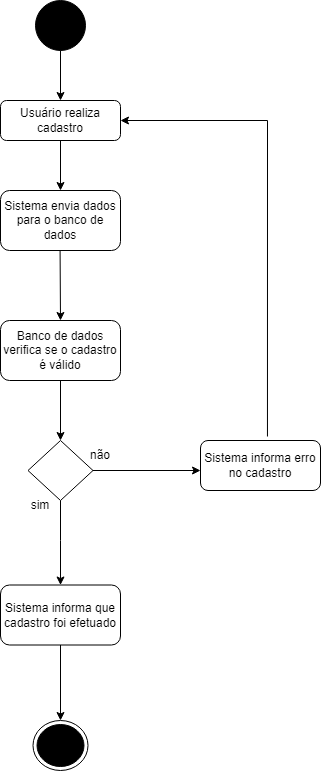

The diagram above was exported from draw.io. Its source (the exported page's mxGraphModel, read from the mxfile embedded in the PNG):
<mxGraphModel dx="856" dy="443" grid="1" gridSize="10" guides="1" tooltips="1" connect="1" arrows="1" fold="1" page="1" pageScale="1" pageWidth="827" pageHeight="1169" math="0" shadow="0">
  <root>
    <mxCell id="0" />
    <mxCell id="1" parent="0" />
    <mxCell id="OX_9k9TDTMNO0YWWmmlE-2" value="Usuário realiza cadastro" style="rounded=1;whiteSpace=wrap;html=1;fontSize=12;glass=0;strokeWidth=1;shadow=0;" parent="1" vertex="1">
      <mxGeometry x="160" y="100" width="120" height="40" as="geometry" />
    </mxCell>
    <mxCell id="OX_9k9TDTMNO0YWWmmlE-3" value="Sistema informa erro no cadastro" style="rounded=1;whiteSpace=wrap;html=1;fontSize=12;glass=0;strokeWidth=1;shadow=0;" parent="1" vertex="1">
      <mxGeometry x="360" y="440" width="120" height="50" as="geometry" />
    </mxCell>
    <mxCell id="OX_9k9TDTMNO0YWWmmlE-4" value="Banco de dados verifica se o cadastro é válido" style="rounded=1;whiteSpace=wrap;html=1;fontSize=12;glass=0;strokeWidth=1;shadow=0;" parent="1" vertex="1">
      <mxGeometry x="160" y="320" width="120" height="60" as="geometry" />
    </mxCell>
    <mxCell id="OX_9k9TDTMNO0YWWmmlE-5" value="Sistema informa que cadastro foi efetuado" style="rounded=1;whiteSpace=wrap;html=1;fontSize=12;glass=0;strokeWidth=1;shadow=0;" parent="1" vertex="1">
      <mxGeometry x="160" y="584.5" width="120" height="60" as="geometry" />
    </mxCell>
    <mxCell id="OX_9k9TDTMNO0YWWmmlE-6" value="" style="verticalLabelPosition=bottom;verticalAlign=top;html=1;shape=mxgraph.flowchart.on-page_reference;fillColor=#000000;" parent="1" vertex="1">
      <mxGeometry x="195" width="50" height="50" as="geometry" />
    </mxCell>
    <mxCell id="OX_9k9TDTMNO0YWWmmlE-7" value="" style="endArrow=classic;html=1;rounded=0;entryX=0.5;entryY=0;entryDx=0;entryDy=0;" parent="1" target="OX_9k9TDTMNO0YWWmmlE-2" edge="1">
      <mxGeometry width="50" height="50" relative="1" as="geometry">
        <mxPoint x="220" y="50" as="sourcePoint" />
        <mxPoint x="390" y="300" as="targetPoint" />
        <Array as="points">
          <mxPoint x="220" y="50" />
        </Array>
      </mxGeometry>
    </mxCell>
    <mxCell id="OX_9k9TDTMNO0YWWmmlE-8" value="Sistema envia dados para o banco de dados" style="rounded=1;whiteSpace=wrap;html=1;" parent="1" vertex="1">
      <mxGeometry x="160" y="190" width="120" height="60" as="geometry" />
    </mxCell>
    <mxCell id="OX_9k9TDTMNO0YWWmmlE-9" value="" style="endArrow=classic;html=1;rounded=0;entryX=0.5;entryY=0;entryDx=0;entryDy=0;exitX=0.5;exitY=1;exitDx=0;exitDy=0;" parent="1" source="OX_9k9TDTMNO0YWWmmlE-2" target="OX_9k9TDTMNO0YWWmmlE-8" edge="1">
      <mxGeometry width="50" height="50" relative="1" as="geometry">
        <mxPoint x="210" y="190" as="sourcePoint" />
        <mxPoint x="260" y="140" as="targetPoint" />
      </mxGeometry>
    </mxCell>
    <mxCell id="OX_9k9TDTMNO0YWWmmlE-10" value="" style="endArrow=classic;html=1;rounded=0;entryX=0.5;entryY=0;entryDx=0;entryDy=0;" parent="1" target="OX_9k9TDTMNO0YWWmmlE-4" edge="1">
      <mxGeometry width="50" height="50" relative="1" as="geometry">
        <mxPoint x="219.58" y="250" as="sourcePoint" />
        <mxPoint x="219.58" y="310" as="targetPoint" />
      </mxGeometry>
    </mxCell>
    <mxCell id="OX_9k9TDTMNO0YWWmmlE-11" value="" style="rhombus;whiteSpace=wrap;html=1;shadow=0;fontFamily=Helvetica;fontSize=12;align=center;strokeWidth=1;spacing=6;spacingTop=-4;" parent="1" vertex="1">
      <mxGeometry x="187.5" y="440" width="65" height="60" as="geometry" />
    </mxCell>
    <mxCell id="OX_9k9TDTMNO0YWWmmlE-12" value="" style="endArrow=classic;html=1;rounded=0;exitX=0.5;exitY=1;exitDx=0;exitDy=0;entryX=0.5;entryY=0;entryDx=0;entryDy=0;" parent="1" source="OX_9k9TDTMNO0YWWmmlE-11" target="OX_9k9TDTMNO0YWWmmlE-5" edge="1">
      <mxGeometry width="50" height="50" relative="1" as="geometry">
        <mxPoint x="210" y="560" as="sourcePoint" />
        <mxPoint x="220" y="570" as="targetPoint" />
        <Array as="points">
          <mxPoint x="220" y="540" />
        </Array>
      </mxGeometry>
    </mxCell>
    <mxCell id="OX_9k9TDTMNO0YWWmmlE-13" value="" style="endArrow=classic;html=1;rounded=0;exitX=0.5;exitY=1;exitDx=0;exitDy=0;" parent="1" source="OX_9k9TDTMNO0YWWmmlE-4" target="OX_9k9TDTMNO0YWWmmlE-11" edge="1">
      <mxGeometry width="50" height="50" relative="1" as="geometry">
        <mxPoint x="380" y="500" as="sourcePoint" />
        <mxPoint x="430" y="450" as="targetPoint" />
      </mxGeometry>
    </mxCell>
    <mxCell id="OX_9k9TDTMNO0YWWmmlE-14" value="" style="endArrow=classic;html=1;rounded=0;exitX=1;exitY=0.5;exitDx=0;exitDy=0;" parent="1" source="OX_9k9TDTMNO0YWWmmlE-11" edge="1">
      <mxGeometry width="50" height="50" relative="1" as="geometry">
        <mxPoint x="380" y="330" as="sourcePoint" />
        <mxPoint x="360" y="470" as="targetPoint" />
      </mxGeometry>
    </mxCell>
    <mxCell id="OX_9k9TDTMNO0YWWmmlE-15" value="" style="endArrow=classic;html=1;rounded=0;exitX=0.558;exitY=-0.08;exitDx=0;exitDy=0;exitPerimeter=0;entryX=1;entryY=0.5;entryDx=0;entryDy=0;" parent="1" source="OX_9k9TDTMNO0YWWmmlE-3" target="OX_9k9TDTMNO0YWWmmlE-2" edge="1">
      <mxGeometry width="50" height="50" relative="1" as="geometry">
        <mxPoint x="380" y="320" as="sourcePoint" />
        <mxPoint x="420" y="120" as="targetPoint" />
        <Array as="points">
          <mxPoint x="427" y="120" />
        </Array>
      </mxGeometry>
    </mxCell>
    <mxCell id="OX_9k9TDTMNO0YWWmmlE-17" value="" style="endArrow=classic;html=1;rounded=0;exitX=0.5;exitY=1;exitDx=0;exitDy=0;" parent="1" source="OX_9k9TDTMNO0YWWmmlE-5" edge="1">
      <mxGeometry width="50" height="50" relative="1" as="geometry">
        <mxPoint x="380" y="720" as="sourcePoint" />
        <mxPoint x="220" y="720" as="targetPoint" />
      </mxGeometry>
    </mxCell>
    <mxCell id="J9fl2Ysp-HnTLRQLMl0_-1" value="" style="ellipse;html=1;shape=endState;fillColor=#000000;strokeColor=#000000;" parent="1" vertex="1">
      <mxGeometry x="192.5" y="720" width="55" height="50" as="geometry" />
    </mxCell>
    <mxCell id="vpHY9jD8pGuxqR7_EmfR-1" value="não" style="text;html=1;strokeColor=none;fillColor=none;align=center;verticalAlign=middle;whiteSpace=wrap;rounded=0;" vertex="1" parent="1">
      <mxGeometry x="230" y="440" width="60" height="30" as="geometry" />
    </mxCell>
    <mxCell id="vpHY9jD8pGuxqR7_EmfR-2" value="sim" style="text;html=1;strokeColor=none;fillColor=none;align=center;verticalAlign=middle;whiteSpace=wrap;rounded=0;" vertex="1" parent="1">
      <mxGeometry x="170" y="490" width="60" height="30" as="geometry" />
    </mxCell>
  </root>
</mxGraphModel>